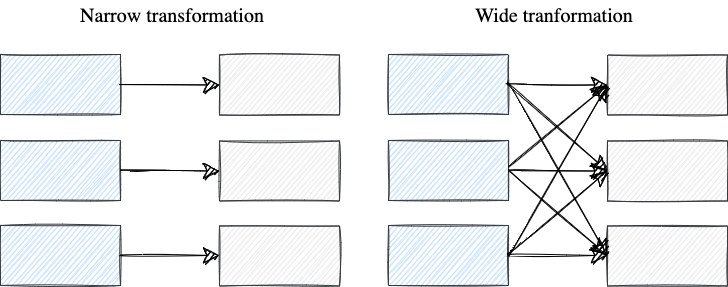

The diagram above was exported from draw.io. Its source (the exported page's mxGraphModel, read from the mxfile embedded in the PNG):
<mxGraphModel dx="1346" dy="623" grid="0" gridSize="10" guides="1" tooltips="1" connect="1" arrows="1" fold="1" page="0" pageScale="1" pageWidth="827" pageHeight="1169" math="0" shadow="0">
  <root>
    <mxCell id="0" />
    <mxCell id="1" parent="0" />
    <mxCell id="tLcIXp38R3lBCVns2rKG-2" value="" style="rounded=0;whiteSpace=wrap;html=1;sketch=1;hachureGap=4;fontFamily=Architects Daughter;fontSource=https%3A%2F%2Ffonts.googleapis.com%2Fcss%3Ffamily%3DArchitects%2BDaughter;fontSize=20;fillColor=#cce5ff;strokeColor=#36393d;" vertex="1" parent="1">
      <mxGeometry x="-147" y="78" width="120" height="60" as="geometry" />
    </mxCell>
    <mxCell id="tLcIXp38R3lBCVns2rKG-3" value="" style="rounded=0;whiteSpace=wrap;html=1;sketch=1;hachureGap=4;fontFamily=Architects Daughter;fontSource=https%3A%2F%2Ffonts.googleapis.com%2Fcss%3Ffamily%3DArchitects%2BDaughter;fontSize=20;fillColor=#cce5ff;strokeColor=#36393d;" vertex="1" parent="1">
      <mxGeometry x="-147" y="164" width="120" height="60" as="geometry" />
    </mxCell>
    <mxCell id="tLcIXp38R3lBCVns2rKG-4" value="" style="rounded=0;whiteSpace=wrap;html=1;sketch=1;hachureGap=4;fontFamily=Architects Daughter;fontSource=https%3A%2F%2Ffonts.googleapis.com%2Fcss%3Ffamily%3DArchitects%2BDaughter;fontSize=20;fillColor=#cce5ff;strokeColor=#36393d;" vertex="1" parent="1">
      <mxGeometry x="-147" y="249" width="120" height="60" as="geometry" />
    </mxCell>
    <mxCell id="tLcIXp38R3lBCVns2rKG-5" value="" style="rounded=0;whiteSpace=wrap;html=1;sketch=1;hachureGap=4;fontFamily=Architects Daughter;fontSource=https%3A%2F%2Ffonts.googleapis.com%2Fcss%3Ffamily%3DArchitects%2BDaughter;fontSize=20;fillColor=#eeeeee;strokeColor=#36393d;" vertex="1" parent="1">
      <mxGeometry x="72" y="78.5" width="120" height="60" as="geometry" />
    </mxCell>
    <mxCell id="tLcIXp38R3lBCVns2rKG-6" value="" style="rounded=0;whiteSpace=wrap;html=1;sketch=1;hachureGap=4;fontFamily=Architects Daughter;fontSource=https%3A%2F%2Ffonts.googleapis.com%2Fcss%3Ffamily%3DArchitects%2BDaughter;fontSize=20;fillColor=#eeeeee;strokeColor=#36393d;" vertex="1" parent="1">
      <mxGeometry x="72" y="164.5" width="120" height="60" as="geometry" />
    </mxCell>
    <mxCell id="tLcIXp38R3lBCVns2rKG-7" value="" style="rounded=0;whiteSpace=wrap;html=1;sketch=1;hachureGap=4;fontFamily=Architects Daughter;fontSource=https%3A%2F%2Ffonts.googleapis.com%2Fcss%3Ffamily%3DArchitects%2BDaughter;fontSize=20;fillColor=#eeeeee;strokeColor=#36393d;" vertex="1" parent="1">
      <mxGeometry x="72" y="249.5" width="120" height="60" as="geometry" />
    </mxCell>
    <mxCell id="tLcIXp38R3lBCVns2rKG-9" value="" style="endArrow=classic;html=1;rounded=0;sketch=1;hachureGap=4;fontFamily=Architects Daughter;fontSource=https%3A%2F%2Ffonts.googleapis.com%2Fcss%3Ffamily%3DArchitects%2BDaughter;fontSize=16;startSize=14;endSize=14;sourcePerimeterSpacing=8;targetPerimeterSpacing=8;curved=1;entryX=0;entryY=0.5;entryDx=0;entryDy=0;exitX=1;exitY=0.5;exitDx=0;exitDy=0;" edge="1" parent="1" source="tLcIXp38R3lBCVns2rKG-2" target="tLcIXp38R3lBCVns2rKG-5">
      <mxGeometry width="50" height="50" relative="1" as="geometry">
        <mxPoint x="-81" y="434" as="sourcePoint" />
        <mxPoint x="-31" y="384" as="targetPoint" />
      </mxGeometry>
    </mxCell>
    <mxCell id="tLcIXp38R3lBCVns2rKG-10" value="" style="endArrow=classic;html=1;rounded=0;sketch=1;hachureGap=4;fontFamily=Architects Daughter;fontSource=https%3A%2F%2Ffonts.googleapis.com%2Fcss%3Ffamily%3DArchitects%2BDaughter;fontSize=16;startSize=14;endSize=14;sourcePerimeterSpacing=8;targetPerimeterSpacing=8;curved=1;entryX=0;entryY=0.5;entryDx=0;entryDy=0;exitX=1;exitY=0.5;exitDx=0;exitDy=0;" edge="1" parent="1" source="tLcIXp38R3lBCVns2rKG-3" target="tLcIXp38R3lBCVns2rKG-6">
      <mxGeometry width="50" height="50" relative="1" as="geometry">
        <mxPoint x="20" y="398" as="sourcePoint" />
        <mxPoint x="70" y="348" as="targetPoint" />
      </mxGeometry>
    </mxCell>
    <mxCell id="tLcIXp38R3lBCVns2rKG-11" value="" style="endArrow=classic;html=1;rounded=0;sketch=1;hachureGap=4;fontFamily=Architects Daughter;fontSource=https%3A%2F%2Ffonts.googleapis.com%2Fcss%3Ffamily%3DArchitects%2BDaughter;fontSize=16;startSize=14;endSize=14;sourcePerimeterSpacing=8;targetPerimeterSpacing=8;curved=1;entryX=0;entryY=0.5;entryDx=0;entryDy=0;exitX=1;exitY=0.5;exitDx=0;exitDy=0;" edge="1" parent="1">
      <mxGeometry width="50" height="50" relative="1" as="geometry">
        <mxPoint x="-27" y="278.5" as="sourcePoint" />
        <mxPoint x="72" y="279" as="targetPoint" />
      </mxGeometry>
    </mxCell>
    <mxCell id="tLcIXp38R3lBCVns2rKG-12" value="Narrow transformation" style="text;html=1;strokeColor=none;fillColor=none;align=center;verticalAlign=middle;whiteSpace=wrap;rounded=0;sketch=1;hachureGap=4;fontFamily=Garamond;fontSize=20;" vertex="1" parent="1">
      <mxGeometry x="-81" y="24" width="212" height="30" as="geometry" />
    </mxCell>
    <mxCell id="tLcIXp38R3lBCVns2rKG-13" value="" style="rounded=0;whiteSpace=wrap;html=1;sketch=1;hachureGap=4;fontFamily=Architects Daughter;fontSource=https%3A%2F%2Ffonts.googleapis.com%2Fcss%3Ffamily%3DArchitects%2BDaughter;fontSize=20;fillColor=#cce5ff;strokeColor=#36393d;" vertex="1" parent="1">
      <mxGeometry x="241" y="78" width="120" height="60" as="geometry" />
    </mxCell>
    <mxCell id="tLcIXp38R3lBCVns2rKG-14" value="" style="rounded=0;whiteSpace=wrap;html=1;sketch=1;hachureGap=4;fontFamily=Architects Daughter;fontSource=https%3A%2F%2Ffonts.googleapis.com%2Fcss%3Ffamily%3DArchitects%2BDaughter;fontSize=20;fillColor=#cce5ff;strokeColor=#36393d;" vertex="1" parent="1">
      <mxGeometry x="241" y="164" width="120" height="60" as="geometry" />
    </mxCell>
    <mxCell id="tLcIXp38R3lBCVns2rKG-15" value="" style="rounded=0;whiteSpace=wrap;html=1;sketch=1;hachureGap=4;fontFamily=Architects Daughter;fontSource=https%3A%2F%2Ffonts.googleapis.com%2Fcss%3Ffamily%3DArchitects%2BDaughter;fontSize=20;fillColor=#cce5ff;strokeColor=#36393d;" vertex="1" parent="1">
      <mxGeometry x="241" y="249" width="120" height="60" as="geometry" />
    </mxCell>
    <mxCell id="tLcIXp38R3lBCVns2rKG-16" value="" style="rounded=0;whiteSpace=wrap;html=1;sketch=1;hachureGap=4;fontFamily=Architects Daughter;fontSource=https%3A%2F%2Ffonts.googleapis.com%2Fcss%3Ffamily%3DArchitects%2BDaughter;fontSize=20;fillColor=#eeeeee;strokeColor=#36393d;" vertex="1" parent="1">
      <mxGeometry x="460" y="78.5" width="120" height="60" as="geometry" />
    </mxCell>
    <mxCell id="tLcIXp38R3lBCVns2rKG-17" value="" style="rounded=0;whiteSpace=wrap;html=1;sketch=1;hachureGap=4;fontFamily=Architects Daughter;fontSource=https%3A%2F%2Ffonts.googleapis.com%2Fcss%3Ffamily%3DArchitects%2BDaughter;fontSize=20;fillColor=#eeeeee;strokeColor=#36393d;" vertex="1" parent="1">
      <mxGeometry x="460" y="164.5" width="120" height="60" as="geometry" />
    </mxCell>
    <mxCell id="tLcIXp38R3lBCVns2rKG-18" value="" style="rounded=0;whiteSpace=wrap;html=1;sketch=1;hachureGap=4;fontFamily=Architects Daughter;fontSource=https%3A%2F%2Ffonts.googleapis.com%2Fcss%3Ffamily%3DArchitects%2BDaughter;fontSize=20;fillColor=#eeeeee;strokeColor=#36393d;" vertex="1" parent="1">
      <mxGeometry x="460" y="249.5" width="120" height="60" as="geometry" />
    </mxCell>
    <mxCell id="tLcIXp38R3lBCVns2rKG-19" value="" style="endArrow=classic;html=1;rounded=0;sketch=1;hachureGap=4;fontFamily=Architects Daughter;fontSource=https%3A%2F%2Ffonts.googleapis.com%2Fcss%3Ffamily%3DArchitects%2BDaughter;fontSize=16;startSize=14;endSize=14;sourcePerimeterSpacing=8;targetPerimeterSpacing=8;curved=1;entryX=0;entryY=0.5;entryDx=0;entryDy=0;exitX=1;exitY=0.5;exitDx=0;exitDy=0;" edge="1" parent="1" source="tLcIXp38R3lBCVns2rKG-13" target="tLcIXp38R3lBCVns2rKG-16">
      <mxGeometry width="50" height="50" relative="1" as="geometry">
        <mxPoint x="307" y="434" as="sourcePoint" />
        <mxPoint x="357" y="384" as="targetPoint" />
      </mxGeometry>
    </mxCell>
    <mxCell id="tLcIXp38R3lBCVns2rKG-20" value="" style="endArrow=classic;html=1;rounded=0;sketch=1;hachureGap=4;fontFamily=Architects Daughter;fontSource=https%3A%2F%2Ffonts.googleapis.com%2Fcss%3Ffamily%3DArchitects%2BDaughter;fontSize=16;startSize=14;endSize=14;sourcePerimeterSpacing=8;targetPerimeterSpacing=8;curved=1;entryX=0;entryY=0.5;entryDx=0;entryDy=0;exitX=1;exitY=0.5;exitDx=0;exitDy=0;" edge="1" parent="1" source="tLcIXp38R3lBCVns2rKG-14" target="tLcIXp38R3lBCVns2rKG-17">
      <mxGeometry width="50" height="50" relative="1" as="geometry">
        <mxPoint x="408" y="398" as="sourcePoint" />
        <mxPoint x="458" y="348" as="targetPoint" />
      </mxGeometry>
    </mxCell>
    <mxCell id="tLcIXp38R3lBCVns2rKG-21" value="" style="endArrow=classic;html=1;rounded=0;sketch=1;hachureGap=4;fontFamily=Architects Daughter;fontSource=https%3A%2F%2Ffonts.googleapis.com%2Fcss%3Ffamily%3DArchitects%2BDaughter;fontSize=16;startSize=14;endSize=14;sourcePerimeterSpacing=8;targetPerimeterSpacing=8;curved=1;entryX=0;entryY=0.5;entryDx=0;entryDy=0;exitX=1;exitY=0.5;exitDx=0;exitDy=0;" edge="1" parent="1">
      <mxGeometry width="50" height="50" relative="1" as="geometry">
        <mxPoint x="361" y="278.5" as="sourcePoint" />
        <mxPoint x="460" y="279" as="targetPoint" />
      </mxGeometry>
    </mxCell>
    <mxCell id="tLcIXp38R3lBCVns2rKG-22" value="" style="endArrow=classic;html=1;rounded=0;sketch=1;hachureGap=4;fontFamily=Architects Daughter;fontSource=https%3A%2F%2Ffonts.googleapis.com%2Fcss%3Ffamily%3DArchitects%2BDaughter;fontSize=16;startSize=14;endSize=14;sourcePerimeterSpacing=8;targetPerimeterSpacing=8;curved=1;entryX=0;entryY=0.5;entryDx=0;entryDy=0;" edge="1" parent="1" target="tLcIXp38R3lBCVns2rKG-17">
      <mxGeometry width="50" height="50" relative="1" as="geometry">
        <mxPoint x="360" y="278" as="sourcePoint" />
        <mxPoint x="470" y="289" as="targetPoint" />
      </mxGeometry>
    </mxCell>
    <mxCell id="tLcIXp38R3lBCVns2rKG-23" value="" style="endArrow=classic;html=1;rounded=0;sketch=1;hachureGap=4;fontFamily=Architects Daughter;fontSource=https%3A%2F%2Ffonts.googleapis.com%2Fcss%3Ffamily%3DArchitects%2BDaughter;fontSize=16;startSize=14;endSize=14;sourcePerimeterSpacing=8;targetPerimeterSpacing=8;curved=1;entryX=0;entryY=0.5;entryDx=0;entryDy=0;exitX=1;exitY=0.5;exitDx=0;exitDy=0;" edge="1" parent="1" source="tLcIXp38R3lBCVns2rKG-15" target="tLcIXp38R3lBCVns2rKG-16">
      <mxGeometry width="50" height="50" relative="1" as="geometry">
        <mxPoint x="381" y="298.5" as="sourcePoint" />
        <mxPoint x="480" y="299" as="targetPoint" />
      </mxGeometry>
    </mxCell>
    <mxCell id="tLcIXp38R3lBCVns2rKG-24" value="" style="endArrow=classic;html=1;rounded=0;sketch=1;hachureGap=4;fontFamily=Architects Daughter;fontSource=https%3A%2F%2Ffonts.googleapis.com%2Fcss%3Ffamily%3DArchitects%2BDaughter;fontSize=16;startSize=14;endSize=14;sourcePerimeterSpacing=8;targetPerimeterSpacing=8;curved=1;entryX=0;entryY=0.5;entryDx=0;entryDy=0;exitX=1;exitY=0.5;exitDx=0;exitDy=0;" edge="1" parent="1" source="tLcIXp38R3lBCVns2rKG-13" target="tLcIXp38R3lBCVns2rKG-18">
      <mxGeometry width="50" height="50" relative="1" as="geometry">
        <mxPoint x="371" y="289" as="sourcePoint" />
        <mxPoint x="470" y="118.5" as="targetPoint" />
      </mxGeometry>
    </mxCell>
    <mxCell id="tLcIXp38R3lBCVns2rKG-25" value="" style="endArrow=classic;html=1;rounded=0;sketch=1;hachureGap=4;fontFamily=Architects Daughter;fontSource=https%3A%2F%2Ffonts.googleapis.com%2Fcss%3Ffamily%3DArchitects%2BDaughter;fontSize=16;startSize=14;endSize=14;sourcePerimeterSpacing=8;targetPerimeterSpacing=8;curved=1;entryX=0;entryY=0.5;entryDx=0;entryDy=0;" edge="1" parent="1" target="tLcIXp38R3lBCVns2rKG-17">
      <mxGeometry width="50" height="50" relative="1" as="geometry">
        <mxPoint x="360" y="107" as="sourcePoint" />
        <mxPoint x="470" y="289.5" as="targetPoint" />
      </mxGeometry>
    </mxCell>
    <mxCell id="tLcIXp38R3lBCVns2rKG-26" value="" style="endArrow=classic;html=1;rounded=0;sketch=1;hachureGap=4;fontFamily=Architects Daughter;fontSource=https%3A%2F%2Ffonts.googleapis.com%2Fcss%3Ffamily%3DArchitects%2BDaughter;fontSize=16;startSize=14;endSize=14;sourcePerimeterSpacing=8;targetPerimeterSpacing=8;curved=1;" edge="1" parent="1">
      <mxGeometry width="50" height="50" relative="1" as="geometry">
        <mxPoint x="361" y="194" as="sourcePoint" />
        <mxPoint x="459" y="278" as="targetPoint" />
      </mxGeometry>
    </mxCell>
    <mxCell id="tLcIXp38R3lBCVns2rKG-27" value="" style="endArrow=classic;html=1;rounded=0;sketch=1;hachureGap=4;fontFamily=Architects Daughter;fontSource=https%3A%2F%2Ffonts.googleapis.com%2Fcss%3Ffamily%3DArchitects%2BDaughter;fontSize=16;startSize=14;endSize=14;sourcePerimeterSpacing=8;targetPerimeterSpacing=8;curved=1;entryX=0;entryY=0.5;entryDx=0;entryDy=0;" edge="1" parent="1" target="tLcIXp38R3lBCVns2rKG-16">
      <mxGeometry width="50" height="50" relative="1" as="geometry">
        <mxPoint x="361" y="190" as="sourcePoint" />
        <mxPoint x="490" y="309.5" as="targetPoint" />
      </mxGeometry>
    </mxCell>
    <mxCell id="tLcIXp38R3lBCVns2rKG-28" value="Wide tranformation" style="text;html=1;strokeColor=none;fillColor=none;align=center;verticalAlign=middle;whiteSpace=wrap;rounded=0;sketch=1;hachureGap=4;fontFamily=Garamond;fontSize=20;" vertex="1" parent="1">
      <mxGeometry x="301" y="24" width="212" height="30" as="geometry" />
    </mxCell>
  </root>
</mxGraphModel>